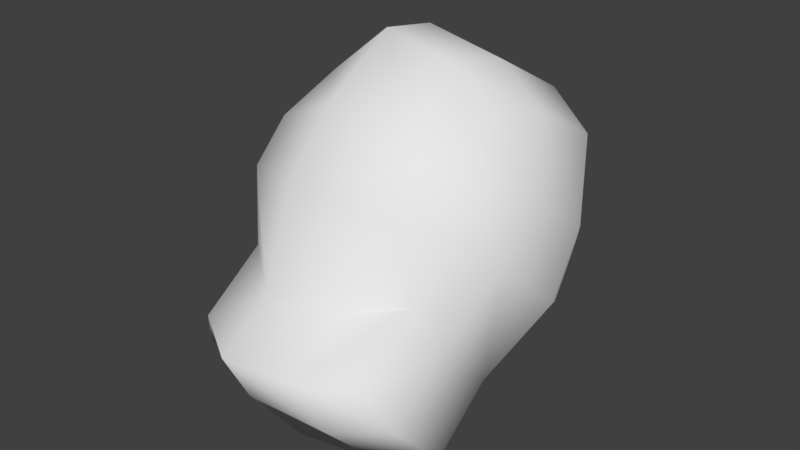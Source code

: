 # Source: skull.blend  (saved by Blender 2.78.0; exported with 4.5.12 LTS)
import bpy
from mathutils import Matrix  # noqa: F401  (used for matrix-valued properties, if any)

bpy.ops.wm.read_factory_settings(use_empty=True)
scene = bpy.context.scene
scene.name = 'Scene'

# ---- collections
col_collection_1 = bpy.data.collections.new('Collection 1'); scene.collection.children.link(col_collection_1)

# ---- materials (node trees are filled in below, after node groups)
mat_material = bpy.data.materials.new('Material')
mat_material.alpha_threshold = 0.0
mat_material.use_transparent_shadow = False
mat_material.roughness = 0.5
mat_material.line_color = (0.0, 0.0, 0.0, 1.0)

# ---- material node trees

# ---- world
world_world = bpy.data.worlds.new('World'); scene.world = world_world
world_world.color = (0.05088, 0.05088, 0.05088)
world_world.use_sun_shadow = False
world_world.sun_shadow_jitter_overblur = 0.0
world_world.cycles.sampling_method = 'MANUAL'

# ---- meshes
me_cube_001 = bpy.data.meshes.new('Cube.001')
me_cube_001.from_pydata([(0.9172, 0.5191, 0.4148), (0.9172, -1.051, 1.654), (-1.083, -1.051, 1.654), (-1.083, 0.5191, 0.4148), (0.9172, 1.758, 1.985), (0.9172, 0.1879, 3.224), (-1.083, 0.1879, 3.224), (-1.083, 1.758, 1.985), (1.161, -0.8404, 1.177), (-1.326, -0.8404, 1.177), (1.161, 0.7002, 3.13), (-1.326, 0.7002, 3.13), (-1.434, -0.3028, 0.6159), (-1.434, 1.371, 2.737), (1.268, -0.3028, 0.6159), (1.268, 1.371, 2.737), (1.166, 1.191, 0.8333), (1.166, -0.7699, 2.38), (-1.332, -0.7699, 2.38), (-1.332, 1.191, 0.8333), (-1.636, -0.3686, 1.961), (1.47, -0.3686, 1.961), (1.605, 0.364, 1.337), (-1.77, 0.364, 1.337), (1.132, 1.526, 1.318), (1.132, -0.3808, 2.822), (-1.297, -0.3808, 2.822), (-1.297, 1.526, 1.318), (-1.593, 0.106, 2.537), (1.428, 0.106, 2.537), (1.558, 0.8611, 1.985), (-1.724, 0.8611, 1.985), (0.4051, 0.5781, -0.02532), (0.4051, -1.471, 1.591), (0.4051, 2.195, 2.024), (0.4051, 0.1458, 3.64), (0.569, 0.8144, 3.518), (0.6415, -0.4945, 0.2371), (0.6415, 1.69, 3.006), (0.5725, 1.455, 0.5209), (0.5725, -1.104, 2.54), (0.5495, 1.892, 1.153), (0.5495, -0.5964, 3.117), (-0.3316, 0.6042, -0.22), (-0.3316, -1.657, 1.564), (-0.3316, 2.388, 2.041), (-0.3316, 0.1272, 3.825), (-0.4034, -0.5792, 0.06961), (-0.3825, 1.571, 0.3827), (-0.3825, -1.252, 2.61), (-0.3755, 2.054, 1.08), (-0.3755, -0.6917, 3.247), (-0.3814, 0.8649, 3.689), (-0.4034, 1.831, 3.125), (1.24, -1.634, 0.7342), (0.9964, -1.845, 1.211), (-0.2503, -2.336, 1.277), (-1.004, -1.845, 1.211), (1.348, -1.097, 0.1729), (-1.247, -1.634, 0.7342), (-0.2993, -1.992, 0.6458), (-1.355, -1.097, 0.1729), (-0.3226, -1.288, -0.2575), (0.4856, -2.197, 1.241), (0.6495, -1.922, 0.619), (0.7219, -1.221, -0.1136)], [], [(8, 1, 55, 54), (52, 11, 6, 46), (29, 10, 5, 25), (51, 46, 6, 26), (31, 13, 7, 27), (48, 43, 3, 19), (26, 6, 11, 28), (30, 15, 10, 29), (53, 13, 11, 52), (33, 44, 56, 63), (43, 47, 12, 3), (45, 7, 13, 53), (24, 4, 15, 30), (28, 11, 13, 31), (9, 20, 23, 12), (0, 16, 22, 14), (14, 22, 21, 8), (2, 18, 20, 9), (50, 48, 19, 27), (12, 23, 19, 3), (44, 49, 18, 2), (8, 21, 17, 1), (45, 50, 27, 7), (20, 28, 31, 23), (16, 24, 30, 22), (22, 30, 29, 21), (18, 26, 28, 20), (23, 31, 27, 19), (49, 51, 26, 18), (21, 29, 25, 17), (17, 25, 42, 40), (4, 24, 41, 34), (1, 17, 40, 33), (24, 16, 39, 41), (4, 34, 38, 15), (0, 14, 37, 32), (1, 33, 63, 55), (15, 38, 36, 10), (16, 0, 32, 39), (25, 5, 35, 42), (10, 36, 35, 5), (9, 12, 61, 59), (40, 42, 51, 49), (34, 41, 50, 45), (33, 40, 49, 44), (41, 39, 48, 50), (34, 45, 53, 38), (32, 37, 47, 43), (44, 2, 57, 56), (38, 53, 52, 36), (39, 32, 43, 48), (42, 35, 46, 51), (36, 52, 46, 35), (2, 9, 59, 57), (60, 56, 57, 59), (62, 60, 59, 61), (58, 54, 64, 65), (54, 55, 63, 64), (65, 64, 60, 62), (64, 63, 56, 60), (12, 47, 62, 61), (47, 37, 65, 62), (37, 14, 58, 65), (14, 8, 54, 58)])
me_cube_001.polygons.foreach_set('use_smooth', [True] * 64)
me_cube_001.materials.append(mat_material)
me_cube_001.use_remesh_preserve_volume = False
me_cube_001.use_remesh_preserve_attributes = False
me_cube_001.use_mirror_vertex_groups = False
me_cube_001.update()

# ---- objects
ob_skull = bpy.data.objects.new('skull', me_cube_001)

# ---- transforms, parenting, visibility, modifiers, constraints
ob_skull.location = (-0.03948, -0.1887, 0.1987)
ob_skull.lock_rotations_4d = False
ob_skull.empty_display_type = 'ARROWS'
ob_skull.lineart.crease_threshold = 0.0

# ---- collection membership
col_collection_1.objects.link(ob_skull)

# ---- scene / render settings (as saved in the file)
scene.frame_start = 1; scene.frame_end = 250; scene.frame_set(1)
scene.render.engine = 'BLENDER_EEVEE_NEXT'
scene.render.resolution_percentage = 50
scene.render.dither_intensity = 0.0
scene.cycles.use_denoising = False
scene.cycles.samples = 128
scene.cycles.sampling_pattern = 'TABULATED_SOBOL'
scene.cycles.light_sampling_threshold = 0.0
scene.cycles.use_adaptive_sampling = False
scene.cycles.use_light_tree = False
scene.cycles.blur_glossy = 0.0
scene.cycles.sample_clamp_indirect = 0.0
scene.view_settings.view_transform = 'Standard'
bpy.context.view_layer.update()

# ---- added for rendering (the .blend has no active camera and no usable light): camera, sun
cam_auto = bpy.data.cameras.new('AutoCamera')
cam_auto.lens = 50.0
cam_auto.sensor_width = 36.0
cam_auto.clip_end = 1000.0
ob_auto_camera = bpy.data.objects.new('AutoCamera', cam_auto)
scene.collection.objects.link(ob_auto_camera)
ob_auto_camera.location = (6.44398, -8.04187, 7.23529)
ob_auto_camera.rotation_euler = (1.09748, -7.21219e-08, 0.694738)
scene.camera = ob_auto_camera
light_auto_sun = bpy.data.lights.new('AutoSun', 'SUN')
light_auto_sun.energy = 3.0
light_auto_sun.angle = 0.0523599
ob_auto_sun = bpy.data.objects.new('AutoSun', light_auto_sun)
scene.collection.objects.link(ob_auto_sun)
ob_auto_sun.rotation_euler = (0.872665, 0.174533, 0.523599)
bpy.context.view_layer.update()
